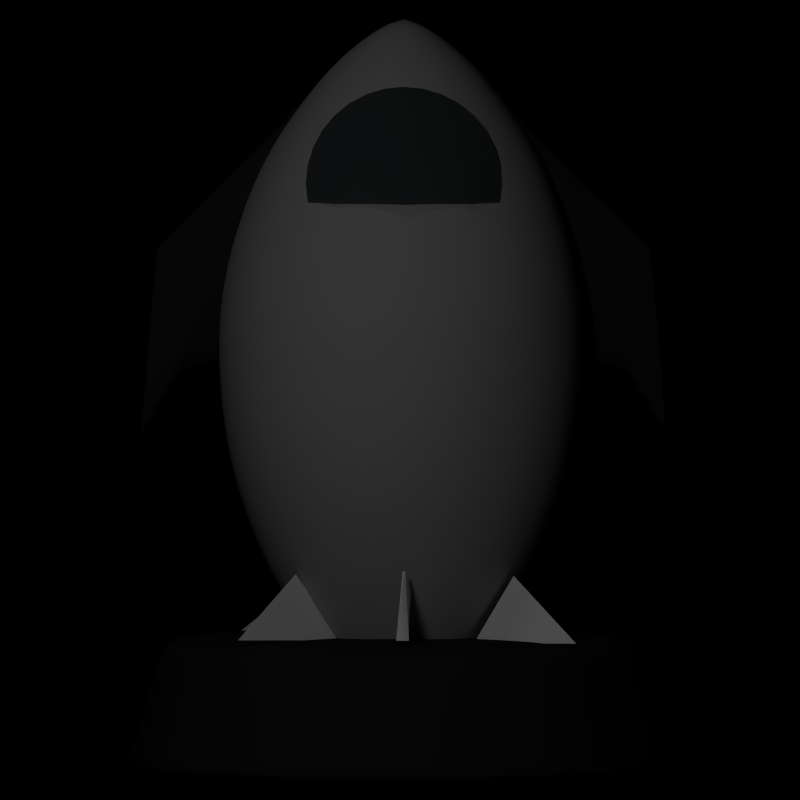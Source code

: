 # Source: ship_compass.blend  (saved by Blender 2.59.0; exported with 4.5.12 LTS)
import bpy
from mathutils import Matrix  # noqa: F401  (used for matrix-valued properties, if any)

bpy.ops.wm.read_factory_settings(use_empty=True)
scene = bpy.context.scene
scene.name = 'Scene'

# ---- collections
col_collection_1 = bpy.data.collections.new('Collection 1'); scene.collection.children.link(col_collection_1)
col_collection_2 = bpy.data.collections.new('Collection 2'); scene.collection.children.link(col_collection_2)

# ---- materials (node trees are filled in below, after node groups)
mat_material = bpy.data.materials.new('Material')
mat_material.alpha_threshold = 0.0
mat_material.use_transparent_shadow = False
mat_material.diffuse_color = (0.402, 0.402, 0.402, 1.0)
mat_material.specular_color = (0.4187, 0.4827, 1.0)
mat_material.roughness = 0.5
mat_material.specular_intensity = 0.2174
mat_material.line_color = (0.0, 0.0, 0.0, 1.0)
mat_material_009 = bpy.data.materials.new('Material.009')
mat_material_009.alpha_threshold = 0.0
mat_material_009.use_transparent_shadow = False
mat_material_009.diffuse_color = (0.6664, 0.9873, 1.0, 1.0)
mat_material_009.roughness = 0.5
mat_material_009.specular_intensity = 0.5672
mat_material_009.line_color = (0.0, 0.0, 0.0, 1.0)
mat_material_010 = bpy.data.materials.new('Material.010')
mat_material_010.alpha_threshold = 0.0
mat_material_010.use_transparent_shadow = False
mat_material_010.diffuse_color = (0.05086, 0.06209, 0.06372, 1.0)
mat_material_010.roughness = 0.5
mat_material_010.specular_intensity = 1.0
mat_material_010.line_color = (0.0, 0.0, 0.0, 1.0)
mat_material_007 = bpy.data.materials.new('Material.007')
mat_material_007.alpha_threshold = 0.0
mat_material_007.use_transparent_shadow = False
mat_material_007.diffuse_color = (1.0, 0.0, 0.0, 1.0)
mat_material_007.roughness = 0.5
mat_material_007.line_color = (0.0, 0.0, 0.0, 1.0)
mat_material_005 = bpy.data.materials.new('Material.005')
mat_material_005.alpha_threshold = 0.0
mat_material_005.use_transparent_shadow = False
mat_material_005.diffuse_color = (1.0, 1.0, 1.0, 1.0)
mat_material_005.roughness = 0.5
mat_material_005.line_color = (0.0, 0.0, 0.0, 1.0)
mat_material_003 = bpy.data.materials.new('Material.003')
mat_material_003.alpha_threshold = 0.0
mat_material_003.use_transparent_shadow = False
mat_material_003.diffuse_color = (0.02539, 0.02539, 0.02539, 1.0)
mat_material_003.roughness = 0.5
mat_material_003.specular_intensity = 0.0
mat_material_003.line_color = (0.0, 0.0, 0.0, 1.0)
mat_material_001 = bpy.data.materials.new('Material.001')
mat_material_001.alpha_threshold = 0.0
mat_material_001.use_transparent_shadow = False
mat_material_001.roughness = 0.5
mat_material_001.line_color = (0.0, 0.0, 0.0, 1.0)
mat_material_004 = bpy.data.materials.new('Material.004')
mat_material_004.alpha_threshold = 0.0
mat_material_004.use_transparent_shadow = False
mat_material_004.diffuse_color = (1.0, 1.0, 1.0, 1.0)
mat_material_004.roughness = 0.5
mat_material_004.line_color = (0.0, 0.0, 0.0, 1.0)
mat_material_006 = bpy.data.materials.new('Material.006')
mat_material_006.alpha_threshold = 0.0
mat_material_006.use_transparent_shadow = False
mat_material_006.diffuse_color = (1.0, 1.0, 1.0, 1.0)
mat_material_006.roughness = 0.5
mat_material_006.line_color = (0.0, 0.0, 0.0, 1.0)

# ---- material node trees

# ---- world
world_world = bpy.data.worlds.new('World'); scene.world = world_world
world_world.color = (0.0, 0.0, 0.0)
world_world.use_sun_shadow = False
world_world.sun_shadow_jitter_overblur = 0.0
world_world.cycles.sampling_method = 'MANUAL'
world_world.cycles.sample_map_resolution = 256

# ---- cameras
cam_camera = bpy.data.cameras.new('Camera')
cam_camera.type = 'ORTHO'
cam_camera.clip_end = 100.0
cam_camera.lens = 35.0
cam_camera.ortho_scale = 7.314
cam_camera.dof.focus_distance = 0.0
cam_camera.dof.aperture_fstop = 128.0

# ---- lights
light_point = bpy.data.lights.new('Point', 'POINT')
light_point.transmission_factor = 0.0
light_point.energy = 100.0
light_point.shadow_buffer_clip_start = 0.5
light_point.shadow_soft_size = 1.0
light_point.shadow_maximum_resolution = 0.006
light_point.use_absolute_resolution = True
light_point.cycles.use_multiple_importance_sampling = False
light_lamp = bpy.data.lights.new('Lamp', 'SPOT')
light_lamp.transmission_factor = 0.0
light_lamp.cutoff_distance = 30.0
light_lamp.energy = 584.0
light_lamp.shadow_buffer_clip_start = 1.001
light_lamp.shadow_soft_size = 1.0
light_lamp.shadow_maximum_resolution = 0.006
light_lamp.use_absolute_resolution = True
light_lamp.spot_size = 1.309
light_lamp.cycles.use_multiple_importance_sampling = False

# ---- meshes
me_sphere = bpy.data.meshes.new('Sphere')
me_sphere.from_pydata([(0.1951, 1.062e-09, 1.053), (0.3827, 1.67e-09, 0.9607), (0.6061, 0.251, -0.6793), (0.7126, 0.2952, -0.5387), (0.8063, 0.334, -0.3827), (0.8755, 0.3626, -0.1951), (0.9045, 0.3747, 5.96e-08), (0.9061, 0.3753, 0.1951), (0.8536, 0.3536, 0.3827), (0.7682, 0.3182, 0.5556), (0.6533, 0.2706, 0.7071), (0.5133, 0.2126, 0.8315), (0.3536, 0.1464, 0.9607), (0.1802, 0.07466, 1.053), (0.1379, 0.1379, 1.053), (0.2706, 0.2706, 0.9607), (0.3928, 0.3928, 0.8315), (0.5, 0.5, 0.7071), (0.5879, 0.5879, 0.5556), (0.6533, 0.6533, 0.3827), (0.6935, 0.6935, 0.1951), (0.6923, 0.6923, 5.96e-08), (0.67, 0.67, -0.1951), (0.6171, 0.6171, -0.3827), (0.5454, 0.5454, -0.5387), (0.4639, 0.4639, -0.6793), (0.251, 0.6061, -0.6793), (0.2952, 0.7126, -0.5387), (0.334, 0.8063, -0.3827), (0.3626, 0.8755, -0.1951), (0.3747, 0.9045, 5.96e-08), (0.3753, 0.9061, 0.1951), (0.3536, 0.8536, 0.3827), (0.3182, 0.7682, 0.5556), (0.2706, 0.6533, 0.7071), (0.2126, 0.5133, 0.8315), (0.1464, 0.3536, 0.9607), (0.07466, 0.1802, 1.053), (1.281e-09, 0.1951, 1.053), (-4.124e-09, 0.3827, 0.9607), (-1.103e-08, 0.5556, 0.8315), (-1.998e-08, 0.7071, 0.7071), (-3.1e-10, 0.8315, 0.5556), (-2.41e-08, 0.9239, 0.3827), (-5.201e-08, 0.9808, 0.1951), (-3.221e-08, 0.9791, 5.96e-08), (-1.972e-08, 0.9476, -0.1951), (2.884e-08, 0.8727, -0.3827), (-1.827e-11, 0.7714, -0.5387), (-1.826e-08, 0.656, -0.6793), (-0.251, 0.6061, -0.6793), (-0.2952, 0.7126, -0.5387), (-0.334, 0.8063, -0.3827), (-0.3626, 0.8755, -0.1951), (-0.3747, 0.9045, 5.96e-08), (-0.3753, 0.9061, 0.1951), (-0.3536, 0.8536, 0.3827), (-0.3182, 0.7682, 0.5556), (-0.2706, 0.6533, 0.7071), (-0.2126, 0.5133, 0.8315), (-0.1464, 0.3536, 0.9607), (-0.07466, 0.1802, 1.053), (-0.1379, 0.1379, 1.053), (-0.2706, 0.2706, 0.9607), (-0.3928, 0.3928, 0.8315), (-0.5, 0.5, 0.7071), (-0.5879, 0.5879, 0.5556), (-0.6533, 0.6533, 0.3827), (-0.6935, 0.6935, 0.1951), (-0.6923, 0.6923, 5.96e-08), (-0.67, 0.67, -0.1951), (-0.6171, 0.6171, -0.3827), (-0.5454, 0.5454, -0.5387), (-0.4639, 0.4639, -0.6793), (-0.6061, 0.251, -0.6793), (-0.7126, 0.2952, -0.5387), (-0.8063, 0.334, -0.3827), (-0.8755, 0.3626, -0.1951), (-0.9045, 0.3747, 5.96e-08), (-0.9061, 0.3753, 0.1951), (-0.8536, 0.3536, 0.3827), (-0.7682, 0.3182, 0.5556), (-0.6533, 0.2706, 0.7071), (-0.5133, 0.2126, 0.8315), (-0.3536, 0.1464, 0.9607), (-0.1802, 0.07466, 1.053), (-0.1951, -1.017e-08, 1.053), (-0.3827, -3.367e-08, 0.9607), (-0.5556, -1.103e-08, 0.8315), (-0.7071, -5.223e-08, 0.7071), (-0.8315, -5.034e-09, 0.5556), (-0.9239, -5.636e-08, 0.3827), (-0.9808, -5.674e-08, 0.1951), (-0.9791, -1.157e-08, 5.96e-08), (-0.9476, -5.398e-08, -0.1951), (-0.8727, 2.708e-08, -0.3827), (-0.7714, -1.838e-08, -0.5387), (-0.656, -6.217e-08, -0.6793), (-0.6061, -0.251, -0.6793), (-0.7126, -0.2952, -0.5387), (-0.8063, -0.334, -0.3827), (-0.8755, -0.3626, -0.1951), (-0.9045, -0.3747, 5.96e-08), (-0.9061, -0.3753, 0.1951), (-0.8536, -0.3536, 0.3827), (-0.7682, -0.3182, 0.5556), (-0.6533, -0.2706, 0.7071), (-0.5133, -0.2126, 0.8315), (-0.3536, -0.1464, 0.9607), (-0.1802, -0.07466, 1.053), (2.776e-08, 2.215e-08, 1.12), (-0.1379, -0.1379, 1.053), (-0.2706, -0.2706, 0.9607), (-0.3928, -0.3928, 0.8315), (-0.5, -0.5, 0.7071), (-0.5879, -0.5879, 0.5556), (-0.6533, -0.6533, 0.3827), (-0.6935, -0.6935, 0.1951), (-0.6923, -0.6923, 5.96e-08), (-0.67, -0.67, -0.1951), (-0.6171, -0.6171, -0.3827), (-0.5454, -0.5454, -0.5387), (-0.4639, -0.4639, -0.6793), (-0.251, -0.6061, -0.6793), (-0.2952, -0.7126, -0.5387), (-0.334, -0.8063, -0.3827), (-0.3626, -0.8755, -0.1951), (-0.3747, -0.9045, 5.96e-08), (-0.3753, -0.9061, 0.1951), (-0.3536, -0.8536, 0.3827), (-0.3182, -0.7682, 0.5556), (-0.2706, -0.6533, 0.7071), (-0.2126, -0.5133, 0.8315), (-0.1464, -0.3536, 0.9607), (-0.07466, -0.1802, 1.053), (3.181e-08, -0.1951, 1.053), (4.375e-08, -0.3827, 0.9607), (1.103e-08, -0.5556, 0.8315), (5.696e-08, -0.7071, 0.7071), (5.034e-09, -0.8315, 0.5556), (6.108e-08, -0.9239, 0.3827), (6.146e-08, -0.9808, 0.1951), (4.946e-08, -0.9791, 5.96e-08), (5.875e-08, -0.9476, -0.1951), (5.269e-09, -0.8727, -0.3827), (4.939e-09, -0.7714, -0.5387), (5.311e-08, -0.656, -0.6793), (0.251, -0.6061, -0.6793), (0.2952, -0.7126, -0.5387), (0.334, -0.8063, -0.3827), (0.3626, -0.8755, -0.1951), (0.3747, -0.9045, 5.96e-08), (0.3753, -0.9061, 0.1951), (0.3536, -0.8536, 0.3827), (0.3182, -0.7682, 0.5556), (0.2706, -0.6533, 0.7071), (0.2126, -0.5133, 0.8315), (0.1464, -0.3536, 0.9607), (0.07466, -0.1802, 1.053), (0.1379, -0.1379, 1.053), (0.2706, -0.2706, 0.9607), (0.3928, -0.3928, 0.8315), (0.5, -0.5, 0.7071), (0.5879, -0.5879, 0.5556), (0.6533, -0.6533, 0.3827), (0.6935, -0.6935, 0.1951), (0.6923, -0.6923, 5.96e-08), (0.67, -0.67, -0.1951), (0.6171, -0.6171, -0.3827), (0.5454, -0.5454, -0.5387), (0.4639, -0.4639, -0.6793), (0.6061, -0.251, -0.6793), (0.7126, -0.2952, -0.5387), (0.8063, -0.334, -0.3827), (0.8755, -0.3626, -0.1951), (0.9045, -0.3747, 5.96e-08), (0.9061, -0.3753, 0.1951), (0.8536, -0.3536, 0.3827), (0.7682, -0.3182, 0.5556), (0.6533, -0.2706, 0.7071), (0.5133, -0.2126, 0.8315), (0.3536, -0.1464, 0.9607), (0.1802, -0.07466, 1.053), (0.5556, 1.103e-08, 0.8315), (0.7071, 6.168e-08, 0.7071), (0.8315, 5.034e-09, 0.5556), (0.9239, 6.581e-08, 0.3827), (0.9808, 9.844e-08, 0.1951), (0.9791, 6.164e-08, 5.96e-08), (0.9476, 9.595e-08, -0.1951), (0.8727, 6.445e-08, -0.3827), (0.7714, -9.039e-09, -0.5387), (0.656, 4.351e-08, -0.6793), (0.4739, 2.005e-08, -0.8307), (0.4378, -0.1813, -0.8307), (0.3351, -0.3351, -0.8307), (0.1813, -0.4378, -0.8307), (3.748e-08, -0.4739, -0.8307), (-0.1813, -0.4378, -0.8307), (-0.3351, -0.3351, -0.8307), (-0.4378, -0.1813, -0.8307), (-0.4739, -5.629e-08, -0.8307), (-0.4378, 0.1813, -0.8307), (-0.3351, 0.3351, -0.8307), (-0.1813, 0.4378, -0.8307), (-1.408e-08, 0.4739, -0.8307), (0.1813, 0.4378, -0.8307), (0.3351, 0.3351, -0.8307), (0.4378, 0.1813, -0.8307)], [], [(191, 192, 2, 3), (190, 191, 3, 4), (189, 190, 4, 5), (188, 189, 5, 6), (187, 188, 6, 7), (186, 187, 7, 8), (185, 186, 8, 9), (184, 185, 9, 10), (183, 184, 10, 11), (1, 183, 11, 12), (0, 1, 12, 13), (110, 0, 13), (110, 13, 14), (13, 12, 15, 14), (12, 11, 16, 15), (11, 10, 17, 16), (10, 9, 18, 17), (9, 8, 19, 18), (8, 7, 20, 19), (7, 6, 21, 20), (6, 5, 22, 21), (5, 4, 23, 22), (4, 3, 24, 23), (3, 2, 25, 24), (24, 25, 26, 27), (23, 24, 27, 28), (22, 23, 28, 29), (21, 22, 29, 30), (20, 21, 30, 31), (19, 20, 31, 32), (18, 19, 32, 33), (17, 18, 33, 34), (16, 17, 34, 35), (15, 16, 35, 36), (14, 15, 36, 37), (110, 14, 37), (110, 37, 38), (37, 36, 39, 38), (36, 35, 40, 39), (35, 34, 41, 40), (34, 33, 42, 41), (33, 32, 43, 42), (32, 31, 44, 43), (31, 30, 45, 44), (30, 29, 46, 45), (29, 28, 47, 46), (28, 27, 48, 47), (27, 26, 49, 48), (48, 49, 50, 51), (47, 48, 51, 52), (46, 47, 52, 53), (45, 46, 53, 54), (44, 45, 54, 55), (43, 44, 55, 56), (42, 43, 56, 57), (41, 42, 57, 58), (40, 41, 58, 59), (39, 40, 59, 60), (38, 39, 60, 61), (110, 38, 61), (110, 61, 62), (61, 60, 63, 62), (60, 59, 64, 63), (57, 56, 67, 66), (56, 55, 68, 67), (55, 54, 69, 68), (54, 53, 70, 69), (53, 52, 71, 70), (52, 51, 72, 71), (51, 50, 73, 72), (72, 73, 74, 75), (71, 72, 75, 76), (70, 71, 76, 77), (69, 70, 77, 78), (68, 69, 78, 79), (67, 68, 79, 80), (62, 63, 84, 85), (110, 62, 85), (110, 85, 86), (85, 84, 87, 86), (80, 79, 92, 91), (79, 78, 93, 92), (78, 77, 94, 93), (77, 76, 95, 94), (76, 75, 96, 95), (75, 74, 97, 96), (96, 97, 98, 99), (95, 96, 99, 100), (94, 95, 100, 101), (93, 94, 101, 102), (92, 93, 102, 103), (91, 92, 103, 104), (86, 87, 108, 109), (110, 86, 109), (110, 109, 111), (109, 108, 112, 111), (104, 103, 117, 116), (103, 102, 118, 117), (102, 101, 119, 118), (101, 100, 120, 119), (100, 99, 121, 120), (99, 98, 122, 121), (121, 122, 123, 124), (120, 121, 124, 125), (119, 120, 125, 126), (118, 119, 126, 127), (117, 118, 127, 128), (116, 117, 128, 129), (115, 116, 129, 130), (112, 113, 132, 133), (111, 112, 133, 134), (110, 111, 134), (110, 134, 135), (134, 133, 136, 135), (133, 132, 137, 136), (132, 131, 138, 137), (131, 130, 139, 138), (130, 129, 140, 139), (129, 128, 141, 140), (128, 127, 142, 141), (127, 126, 143, 142), (126, 125, 144, 143), (125, 124, 145, 144), (124, 123, 146, 145), (145, 146, 147, 148), (144, 145, 148, 149), (143, 144, 149, 150), (142, 143, 150, 151), (141, 142, 151, 152), (140, 141, 152, 153), (139, 140, 153, 154), (138, 139, 154, 155), (137, 138, 155, 156), (136, 137, 156, 157), (135, 136, 157, 158), (110, 135, 158), (110, 158, 159), (158, 157, 160, 159), (157, 156, 161, 160), (156, 155, 162, 161), (155, 154, 163, 162), (154, 153, 164, 163), (153, 152, 165, 164), (152, 151, 166, 165), (151, 150, 167, 166), (150, 149, 168, 167), (149, 148, 169, 168), (148, 147, 170, 169), (169, 170, 171, 172), (168, 169, 172, 173), (167, 168, 173, 174), (166, 167, 174, 175), (165, 166, 175, 176), (164, 165, 176, 177), (163, 164, 177, 178), (162, 163, 178, 179), (161, 162, 179, 180), (160, 161, 180, 181), (159, 160, 181, 182), (110, 159, 182), (182, 0, 110), (1, 0, 182, 181), (181, 180, 183, 1), (180, 179, 184, 183), (179, 178, 185, 184), (178, 177, 186, 185), (177, 176, 187, 186), (176, 175, 188, 187), (175, 174, 189, 188), (174, 173, 190, 189), (173, 172, 191, 190), (172, 171, 192, 191), (2, 192, 193, 208), (192, 171, 194, 193), (171, 170, 195, 194), (170, 147, 196, 195), (147, 146, 197, 196), (146, 123, 198, 197), (123, 122, 199, 198), (122, 98, 200, 199), (98, 97, 201, 200), (97, 74, 202, 201), (74, 73, 203, 202), (73, 50, 204, 203), (50, 49, 205, 204), (49, 26, 206, 205), (26, 25, 207, 206), (25, 2, 208, 207), (64, 65, 82, 83), (82, 89, 88, 83), (88, 89, 106, 107), (106, 114, 113, 107), (114, 131, 132, 113), (107, 113, 112, 108), (87, 88, 107, 108), (83, 88, 87, 84), (63, 64, 83, 84), (58, 65, 64, 59), (57, 66, 65, 58), (65, 66, 81, 82), (81, 90, 89, 82), (89, 90, 105, 106), (105, 115, 114, 106), (115, 130, 131, 114), (104, 116, 115, 105), (90, 91, 104, 105), (80, 91, 90, 81), (66, 67, 80, 81)])
me_sphere.polygons.foreach_set('use_smooth', [True] * 208)
me_sphere.materials.append(mat_material)
me_sphere.materials.append(mat_material_009)
me_sphere.use_remesh_preserve_volume = False
me_sphere.use_remesh_preserve_attributes = False
me_sphere.use_mirror_vertex_groups = False
me_sphere.update()
me_circle = bpy.data.meshes.new('Circle')
me_circle.from_pydata([(2.353e-19, 0.3978, -0.3346), (0.08327, 0.3899, -0.3326), (0.1633, 0.3652, -0.3369), (0.2371, 0.3263, -0.3303), (0.3018, 0.2744, -0.318), (0.3549, 0.2121, -0.2918), (0.3943, 0.1412, -0.2651), (0.4186, 0.06475, -0.2316), (0.4268, -0.01367, -0.1878), (0.4186, -0.09054, -0.1344), (0.0, -0.07964, 0.05822), (0.0, 0.2097, -0.1532), (0.04163, 0.3941, -0.3322), (0.04038, 0.2072, -0.1534), (0.1233, 0.3777, -0.3333), (0.08167, 0.2013, -0.1589), (0.2002, 0.346, -0.331), (0.1186, 0.1876, -0.1557), (0.2695, 0.3005, -0.3225), (0.1734, 0.1561, -0.1494), (0.2175, 0.1088, -0.1327), (0.3746, 0.1766, -0.2787), (0.2522, 0.06578, -0.1203), (0.4065, 0.1033, -0.2446), (0.2743, 0.01866, -0.08967), (0.4227, 0.02545, -0.2107), (0.2834, -0.02779, -0.06419), (0.4227, -0.05189, -0.1585), (0.2943, -0.08766, -0.0388)], [], [(13, 10, 11), (11, 12, 13), (1, 13, 12), (11, 0, 12), (15, 10, 13), (13, 14, 15), (2, 15, 14), (14, 13, 1), (17, 10, 15), (15, 16, 17), (3, 17, 16), (16, 15, 2), (19, 10, 17), (17, 18, 19), (4, 19, 18), (18, 17, 3), (19, 4, 5), (22, 10, 20), (20, 21, 22), (6, 22, 21), (21, 20, 5), (24, 10, 22), (22, 23, 24), (7, 24, 23), (23, 22, 6), (26, 10, 24), (24, 25, 26), (8, 26, 25), (25, 24, 7), (28, 10, 26), (26, 27, 28), (9, 28, 27), (27, 26, 8), (5, 20, 19), (20, 10, 19)])
me_circle.polygons.foreach_set('use_smooth', [True] * 35)
me_circle.materials.append(mat_material_010)
me_circle.use_remesh_preserve_volume = False
me_circle.use_remesh_preserve_attributes = False
me_circle.use_mirror_vertex_groups = False
me_circle.update()
me_cube = bpy.data.meshes.new('Cube')
me_cube.from_pydata([(-5.182e-14, 2.334, -1.181e-19), (1.65, 1.65, -7.14e-19), (2.334, -1.771e-06, -8.917e-19), (1.65, -1.65, -5.47e-19), (-2.04e-07, -2.334, 1.181e-19), (-1.65, -1.65, 7.14e-19), (-2.334, -1.641e-06, 8.917e-19), (-1.65, 1.65, 5.47e-19), (2.13e-15, -1.669e-06, 8.447e-26)], [], [(1, 0, 8), (8, 2, 1), (8, 3, 2), (8, 4, 3), (8, 5, 4), (8, 6, 5), (8, 7, 6), (8, 0, 7)])
me_cube.use_remesh_preserve_volume = False
me_cube.use_remesh_preserve_attributes = False
me_cube.use_mirror_vertex_groups = False
me_cube.update()
me_sphere_001 = bpy.data.meshes.new('Sphere.001')
me_sphere_001.from_pydata([(0.03478, 0.9741, -0.03764), (0.04544, 0.9742, -0.02037), (0.04918, 0.9743, -2.794e-09), (0.04544, 0.9742, 0.02037), (0.03478, 0.9741, 0.03764), (0.01882, 0.9739, 0.04918), (0.0, 0.0, 0.1672), (-0.03478, 0.9741, -0.03764), (-0.04544, 0.9742, -0.02037), (-0.04918, 0.9743, -2.794e-09), (-0.04544, 0.9742, 0.02037), (-0.03478, 0.9741, 0.03764), (-0.01882, 0.9739, 0.04918), (-0.06399, 5.133e-10, 0.1545), (-0.1182, -2.463e-09, 0.1182), (-0.1545, -9.197e-09, 0.06399), (-0.1672, -1.483e-08, 0.0), (-0.1545, -9.197e-09, -0.06399), (-0.1182, -2.463e-09, -0.1182), (-0.06399, 5.133e-10, -0.1545), (-0.05912, -0.02449, -0.1545), (-0.1092, -0.04525, -0.1182), (-0.1427, -0.05912, -0.06399), (-0.1545, -0.06399, 0.0), (-0.1427, -0.05912, 0.06399), (-0.1092, -0.04525, 0.1182), (-0.05912, -0.02449, 0.1545), (-0.04525, -0.04525, 0.1545), (-0.0836, -0.0836, 0.1182), (-0.1092, -0.1092, 0.06399), (-0.1182, -0.1182, 0.0), (-0.1092, -0.1092, -0.06399), (-0.0836, -0.0836, -0.1182), (-0.04525, -0.04525, -0.1545), (-1.785e-08, -1.785e-08, -0.1672), (-0.02449, -0.05912, -0.1545), (-0.04525, -0.1092, -0.1182), (-0.05912, -0.1427, -0.06399), (-0.06399, -0.1545, 0.0), (-0.05912, -0.1427, 0.06399), (-0.04525, -0.1092, 0.1182), (-0.02449, -0.05912, 0.1545), (1.798e-09, -0.06399, 0.1545), (2.022e-10, -0.1182, 0.1182), (1.382e-08, -0.1545, 0.06399), (9.132e-09, -0.1672, 0.0), (1.382e-08, -0.1545, -0.06399), (2.022e-10, -0.1182, -0.1182), (1.798e-09, -0.06399, -0.1545), (0.02449, -0.05912, -0.1545), (0.04525, -0.1092, -0.1182), (0.05912, -0.1427, -0.06399), (0.06399, -0.1545, 0.0), (0.05912, -0.1427, 0.06399), (0.04525, -0.1092, 0.1182), (0.02449, -0.05912, 0.1545), (0.04525, -0.04525, 0.1545), (0.0836, -0.0836, 0.1182), (0.1092, -0.1092, 0.06399), (0.1182, -0.1182, 0.0), (0.1092, -0.1092, -0.06399), (0.0836, -0.0836, -0.1182), (0.04525, -0.04525, -0.1545), (0.05912, -0.02449, -0.1545), (0.1092, -0.04525, -0.1182), (0.1427, -0.05912, -0.06399), (0.1545, -0.06399, 0.0), (0.1427, -0.05912, 0.06399), (0.1092, -0.04525, 0.1182), (0.05912, -0.02449, 0.1545), (0.06399, 6.677e-10, 0.1545), (0.1182, 1.383e-09, 0.1182), (0.1545, 1.844e-08, 0.06399), (0.1672, 1.031e-08, 0.0), (0.1545, 1.844e-08, -0.06399), (0.1182, 1.383e-09, -0.1182), (0.06399, 6.677e-10, -0.1545), (1.863e-09, 0.9739, 0.05315), (0.0, 0.9741, -0.04485)], [(0, 78), (7, 78)], [(0, 1, 74, 75), (73, 74, 1, 2), (72, 73, 2, 3), (71, 72, 3, 4), (70, 71, 4, 5), (12, 11, 14, 13), (11, 10, 15, 14), (10, 9, 16, 15), (9, 8, 17, 16), (8, 7, 18, 17), (19, 34, 20), (18, 19, 20, 21), (17, 18, 21, 22), (16, 17, 22, 23), (15, 16, 23, 24), (14, 15, 24, 25), (13, 14, 25, 26), (6, 13, 26), (6, 26, 27), (26, 25, 28, 27), (25, 24, 29, 28), (24, 23, 30, 29), (23, 22, 31, 30), (22, 21, 32, 31), (21, 20, 33, 32), (20, 34, 33), (33, 34, 35), (32, 33, 35, 36), (31, 32, 36, 37), (30, 31, 37, 38), (29, 30, 38, 39), (28, 29, 39, 40), (27, 28, 40, 41), (6, 27, 41), (6, 41, 42), (41, 40, 43, 42), (40, 39, 44, 43), (39, 38, 45, 44), (38, 37, 46, 45), (37, 36, 47, 46), (36, 35, 48, 47), (35, 34, 48), (48, 34, 49), (47, 48, 49, 50), (46, 47, 50, 51), (45, 46, 51, 52), (44, 45, 52, 53), (43, 44, 53, 54), (42, 43, 54, 55), (6, 42, 55), (6, 55, 56), (55, 54, 57, 56), (54, 53, 58, 57), (53, 52, 59, 58), (52, 51, 60, 59), (51, 50, 61, 60), (50, 49, 62, 61), (49, 34, 62), (62, 34, 63), (61, 62, 63, 64), (60, 61, 64, 65), (59, 60, 65, 66), (58, 59, 66, 67), (57, 58, 67, 68), (56, 57, 68, 69), (6, 56, 69), (6, 69, 70), (69, 68, 71, 70), (68, 67, 72, 71), (67, 66, 73, 72), (66, 65, 74, 73), (65, 64, 75, 74), (64, 63, 76, 75), (63, 34, 76), (6, 77, 12, 13), (6, 70, 5, 77)])
me_sphere_001.polygons.foreach_set('use_smooth', [True] * 76)
me_sphere_001.materials.append(mat_material_007)
me_sphere_001.use_remesh_preserve_volume = False
me_sphere_001.use_remesh_preserve_attributes = False
me_sphere_001.use_mirror_vertex_groups = False
me_sphere_001.update()
me_cube_001 = bpy.data.meshes.new('Cube.001')
me_cube_001.from_pydata([(0.0, -1.976, 2.438e-05), (0.9147, 1.012, 2.438e-05), (0.0, 1.655, 2.438e-05), (0.0, -1.653, 1.898e-05), (0.0, -0.7508, 1.898e-05), (0.0, -0.6693, 0.2179), (0.0, 0.02176, 1.103)], [], [(3, 0, 6), (1, 2, 6), (3, 6, 4), (6, 3, 5), (0, 1, 6)])
me_cube_001.materials.append(mat_material_007)
me_cube_001.use_remesh_preserve_volume = False
me_cube_001.use_remesh_preserve_attributes = False
me_cube_001.use_mirror_vertex_groups = False
me_cube_001.update()
me_plane_003 = bpy.data.meshes.new('Plane.003')
me_plane_003.from_pydata([(-0.7558, 0.7131, 0.007173), (-1.0, 1.0, 0.04086), (-1.0, 1.0, -0.02497), (-0.7558, 0.7131, -0.008129), (-0.407, 1.0, -0.02498)], [], [(1, 0, 3, 2), (2, 3, 4)])
me_plane_003.polygons.foreach_set('use_smooth', [True] * 2)
me_plane_003.materials.append(mat_material_005)
me_plane_003.use_remesh_preserve_volume = False
me_plane_003.use_remesh_preserve_attributes = False
me_plane_003.use_mirror_vertex_groups = False
me_plane_003.update()
me_cylinder = bpy.data.meshes.new('Cylinder')
me_cylinder.from_pydata([(1.732e-08, 0.8496, 0.008384), (0.1657, 0.8333, 0.008384), (0.3251, 0.7849, 0.008384), (0.472, 0.7064, 0.008384), (0.6007, 0.6007, 0.008384), (0.7064, 0.472, 0.008384), (0.7849, 0.3251, 0.008384), (0.8333, 0.1657, 0.008384), (0.8496, 3.742e-08, 0.008384), (0.8333, -0.1657, 0.008384), (0.7849, -0.3251, 0.008384), (0.7064, -0.472, 0.008384), (0.6007, -0.6007, 0.008384), (0.472, -0.7064, 0.008384), (0.3251, -0.7849, 0.008384), (0.1657, -0.8333, 0.008384), (-2.595e-07, -0.8496, 0.008384), (-0.1657, -0.8333, 0.008384), (-0.3251, -0.7849, 0.008384), (-0.472, -0.7064, 0.008384), (-0.6007, -0.6007, 0.008384), (-0.7064, -0.472, 0.008384), (-0.7849, -0.3251, 0.008384), (-0.8333, -0.1657, 0.008384), (-0.8496, 7.936e-07, 0.008384), (-0.8333, 0.1657, 0.008384), (-0.7849, 0.3251, 0.008384), (-0.7064, 0.472, 0.008384), (-0.6007, 0.6007, 0.008384), (-0.472, 0.7064, 0.008384), (-0.3251, 0.7849, 0.008384), (-0.1657, 0.8333, 0.008384), (1.605e-06, 1.0, 2.008), (0.1951, 0.9808, 2.008), (0.3827, 0.9239, 2.008), (0.5556, 0.8315, 2.008), (0.7071, 0.7071, 2.008), (0.8315, 0.5556, 2.008), (0.9239, 0.3827, 2.008), (0.9808, 0.1951, 2.008), (1.0, -2.321e-06, 2.008), (0.9808, -0.1951, 2.008), (0.9239, -0.3827, 2.008), (0.8315, -0.5556, 2.008), (0.7071, -0.7071, 2.008), (0.5556, -0.8315, 2.008), (0.3827, -0.9239, 2.008), (0.1951, -0.9808, 2.008), (9.298e-07, -1.0, 2.008), (-0.1951, -0.9808, 2.008), (-0.3827, -0.9239, 2.008), (-0.5556, -0.8315, 2.008), (-0.7071, -0.7071, 2.008), (-0.8315, -0.5556, 2.008), (-0.9239, -0.3827, 2.008), (-0.9808, -0.1951, 2.008), (-1.0, -4.181e-06, 2.008), (-0.9808, 0.1951, 2.008), (-0.9239, 0.3827, 2.008), (-0.8315, 0.5556, 2.008), (-0.7071, 0.7071, 2.008), (-0.5556, 0.8315, 2.008), (-0.3827, 0.9239, 2.008), (-0.1951, 0.9808, 2.008), (1.732e-08, -2.672e-08, 0.008384), (0.0, -7.613e-08, 2.008), (0.1688, 0.8484, 0.2135), (1.802e-07, 0.865, 0.2135), (0.331, 0.7992, 0.2135), (0.4806, 0.7192, 0.2135), (0.6117, 0.6117, 0.2135), (0.7192, 0.4806, 0.2135), (0.7992, 0.331, 0.2135), (0.8484, 0.1688, 0.2135), (0.865, -2.045e-07, 0.2135), (0.8484, -0.1688, 0.2135), (0.7992, -0.331, 0.2135), (0.7192, -0.4806, 0.2135), (0.6117, -0.6117, 0.2135), (0.4806, -0.7192, 0.2135), (0.331, -0.7992, 0.2135), (0.1688, -0.8484, 0.2135), (-1.375e-07, -0.865, 0.2135), (-0.1688, -0.8484, 0.2135), (-0.331, -0.7992, 0.2135), (-0.4806, -0.7192, 0.2135), (-0.6117, -0.6117, 0.2135), (-0.7192, -0.4806, 0.2135), (-0.7992, -0.331, 0.2135), (-0.8484, -0.1688, 0.2135), (-0.865, 2.834e-07, 0.2135), (-0.8484, 0.1688, 0.2135), (-0.7992, 0.331, 0.2135), (-0.7192, 0.4806, 0.2135), (-0.6117, 0.6117, 0.2135), (-0.4806, 0.7192, 0.2135), (-0.331, 0.7992, 0.2135), (-0.1688, 0.8484, 0.2135), (0.1951, 0.9808, 2.008), (1.605e-06, 1.0, 2.008), (0.3827, 0.9239, 2.008), (0.5556, 0.8315, 2.008), (0.7071, 0.7071, 2.008), (0.8315, 0.5556, 2.008), (0.9239, 0.3827, 2.008), (0.9808, 0.1951, 2.008), (1.0, -2.321e-06, 2.008), (0.9808, -0.1951, 2.008), (0.9239, -0.3827, 2.008), (0.8315, -0.5556, 2.008), (0.7071, -0.7071, 2.008), (0.5556, -0.8315, 2.008), (0.3827, -0.9239, 2.008), (0.1951, -0.9808, 2.008), (9.298e-07, -1.0, 2.008), (-0.1951, -0.9808, 2.008), (-0.3827, -0.9239, 2.008), (-0.5556, -0.8315, 2.008), (-0.7071, -0.7071, 2.008), (-0.8315, -0.5556, 2.008), (-0.9239, -0.3827, 2.008), (-0.9808, -0.1951, 2.008), (-1.0, -4.181e-06, 2.008), (-0.9808, 0.1951, 2.008), (-0.9239, 0.3827, 2.008), (-0.8315, 0.5556, 2.008), (-0.7071, 0.7071, 2.008), (-0.5556, 0.8315, 2.008), (-0.3827, 0.9239, 2.008), (-0.1951, 0.9808, 2.008)], [], [(64, 0, 1), (65, 33, 32), (64, 1, 2), (65, 34, 33), (64, 2, 3), (65, 35, 34), (64, 3, 4), (65, 36, 35), (64, 4, 5), (65, 37, 36), (64, 5, 6), (65, 38, 37), (64, 6, 7), (65, 39, 38), (64, 7, 8), (65, 40, 39), (64, 8, 9), (65, 41, 40), (64, 9, 10), (65, 42, 41), (64, 10, 11), (65, 43, 42), (64, 11, 12), (65, 44, 43), (64, 12, 13), (65, 45, 44), (64, 13, 14), (65, 46, 45), (64, 14, 15), (65, 47, 46), (64, 15, 16), (65, 48, 47), (64, 16, 17), (65, 49, 48), (64, 17, 18), (65, 50, 49), (64, 18, 19), (65, 51, 50), (64, 19, 20), (65, 52, 51), (64, 20, 21), (65, 53, 52), (64, 21, 22), (65, 54, 53), (64, 22, 23), (65, 55, 54), (64, 23, 24), (65, 56, 55), (64, 24, 25), (65, 57, 56), (64, 25, 26), (65, 58, 57), (64, 26, 27), (65, 59, 58), (64, 27, 28), (65, 60, 59), (64, 28, 29), (65, 61, 60), (64, 29, 30), (65, 62, 61), (64, 30, 31), (65, 63, 62), (31, 0, 64), (65, 32, 63), (0, 67, 66, 1), (1, 66, 68, 2), (2, 68, 69, 3), (3, 69, 70, 4), (4, 70, 71, 5), (5, 71, 72, 6), (6, 72, 73, 7), (7, 73, 74, 8), (8, 74, 75, 9), (9, 75, 76, 10), (10, 76, 77, 11), (11, 77, 78, 12), (12, 78, 79, 13), (13, 79, 80, 14), (14, 80, 81, 15), (15, 81, 82, 16), (16, 82, 83, 17), (17, 83, 84, 18), (18, 84, 85, 19), (19, 85, 86, 20), (20, 86, 87, 21), (21, 87, 88, 22), (22, 88, 89, 23), (23, 89, 90, 24), (24, 90, 91, 25), (25, 91, 92, 26), (26, 92, 93, 27), (27, 93, 94, 28), (28, 94, 95, 29), (29, 95, 96, 30), (30, 96, 97, 31), (67, 0, 31, 97), (67, 99, 98, 66), (99, 32, 33, 98), (66, 98, 100, 68), (98, 33, 34, 100), (68, 100, 101, 69), (100, 34, 35, 101), (69, 101, 102, 70), (101, 35, 36, 102), (70, 102, 103, 71), (102, 36, 37, 103), (71, 103, 104, 72), (103, 37, 38, 104), (72, 104, 105, 73), (104, 38, 39, 105), (73, 105, 106, 74), (105, 39, 40, 106), (74, 106, 107, 75), (106, 40, 41, 107), (75, 107, 108, 76), (107, 41, 42, 108), (76, 108, 109, 77), (108, 42, 43, 109), (77, 109, 110, 78), (109, 43, 44, 110), (78, 110, 111, 79), (110, 44, 45, 111), (79, 111, 112, 80), (111, 45, 46, 112), (80, 112, 113, 81), (112, 46, 47, 113), (81, 113, 114, 82), (113, 47, 48, 114), (82, 114, 115, 83), (114, 48, 49, 115), (83, 115, 116, 84), (115, 49, 50, 116), (84, 116, 117, 85), (116, 50, 51, 117), (85, 117, 118, 86), (117, 51, 52, 118), (86, 118, 119, 87), (118, 52, 53, 119), (87, 119, 120, 88), (119, 53, 54, 120), (88, 120, 121, 89), (120, 54, 55, 121), (89, 121, 122, 90), (121, 55, 56, 122), (90, 122, 123, 91), (122, 56, 57, 123), (91, 123, 124, 92), (123, 57, 58, 124), (92, 124, 125, 93), (124, 58, 59, 125), (93, 125, 126, 94), (125, 59, 60, 126), (94, 126, 127, 95), (126, 60, 61, 127), (95, 127, 128, 96), (127, 61, 62, 128), (96, 128, 129, 97), (128, 62, 63, 129), (32, 99, 129, 63), (99, 67, 97, 129)])
me_cylinder.polygons.foreach_set('use_smooth', [True] * 160)
me_cylinder.materials.append(mat_material_003)
me_cylinder.use_remesh_preserve_volume = False
me_cylinder.use_remesh_preserve_attributes = False
me_cylinder.use_mirror_vertex_groups = False
me_cylinder.update()
me_plane_007 = bpy.data.meshes.new('Plane.007')
me_plane_007.from_pydata([(-0.9478, 0.06187, -3.255), (-1.35, -0.2375, -3.255), (-0.5134, 1.109, -3.19), (-0.794, 0.7111, -3.093), (-1.233, 0.527, -3.243), (-1.151, 0.01423, -3.255), (-1.151, 0.01423, -3.26), (-1.233, 0.527, -3.271), (-0.794, 0.7111, -3.358), (-0.5134, 1.109, -3.319), (-1.35, -0.2375, -3.26), (-0.9478, 0.06187, -3.26), (-0.873, 0.8179, -3.216), (-1.292, 0.5078, -3.257), (-0.873, 0.8179, -3.295), (-0.4002, 1.234, -3.273), (-0.9046, 0.8232, -3.256)], [], [(1, 4, 3), (0, 5, 3), (5, 1, 3), (1, 5, 6, 10), (5, 0, 11, 6), (0, 3, 8, 11), (8, 7, 10), (8, 6, 11), (8, 10, 6), (4, 12, 3), (12, 2, 3), (12, 4, 13, 16), (2, 12, 16, 15), (16, 13, 7, 14), (15, 16, 14, 9), (13, 1, 10), (7, 13, 10), (13, 4, 1), (15, 8, 3), (2, 15, 3), (15, 9, 8), (9, 14, 8), (14, 7, 8)])
me_plane_007.polygons.foreach_set('use_smooth', [True] * 23)
_k = {(1, 4): 1.0, (0, 5): 1.0, (1, 5): 1.0, (5, 6): 1.0, (6, 10): 1.0, (1, 10): 1.0, (0, 11): 1.0, (6, 11): 1.0, (7, 10): 1.0, (2, 12): 1.0, (4, 12): 1.0, (4, 13): 1.0, (7, 13): 1.0, (7, 14): 1.0, (9, 14): 1.0, (2, 15): 1.0, (9, 15): 1.0}
me_plane_007.attributes.new('crease_edge', 'FLOAT', 'EDGE').data.foreach_set('value', [_k.get((min(e.vertices), max(e.vertices)), 0.0) for e in me_plane_007.edges])
me_plane_007.materials.append(mat_material_003)
me_plane_007.materials.append(mat_material_001)
me_plane_007.use_remesh_preserve_volume = False
me_plane_007.use_remesh_preserve_attributes = False
me_plane_007.use_mirror_vertex_groups = False
me_plane_007.update()
me_plane_006 = bpy.data.meshes.new('Plane.006')
me_plane_006.from_pydata([(1.375, -2.242, 0.8352), (1.375, 1.6, 0.2918), (0.5185, -3.775, 0.6341), (0.5185, 3.132, 0.03386), (0.5185, -1.565, 0.5695), (0.5185, 0.9225, 0.09843)], [], [(0, 2, 4), (5, 3, 1)])
me_plane_006.polygons.foreach_set('use_smooth', [True] * 2)
me_plane_006.materials.append(mat_material_004)
me_plane_006.use_remesh_preserve_volume = False
me_plane_006.use_remesh_preserve_attributes = False
me_plane_006.use_mirror_vertex_groups = False
me_plane_006.update()
me_plane_001 = bpy.data.meshes.new('Plane.001')
me_plane_001.from_pydata([(1.415, -2.592, 0.8954), (1.415, 1.95, 0.2531), (0.4984, -4.017, 0.6497), (0.4984, 3.375, 0.007458), (0.4984, -2.017, 0.6497), (0.4984, 1.375, 0.007458)], [], [(0, 2, 4), (5, 3, 1)])
me_plane_001.polygons.foreach_set('use_smooth', [True] * 2)
me_plane_001.materials.append(mat_material_006)
me_plane_001.use_remesh_preserve_volume = False
me_plane_001.use_remesh_preserve_attributes = False
me_plane_001.use_mirror_vertex_groups = False
me_plane_001.update()

# ---- objects
ob_body = bpy.data.objects.new('body', me_sphere)
ob_circle = bpy.data.objects.new('Circle', me_circle)
ob_disk = bpy.data.objects.new('disk', me_cube)
ob_sphere = bpy.data.objects.new('Sphere', me_sphere_001)
ob_cube_001 = bpy.data.objects.new('Cube.001', me_cube_001)
ob_plane_003 = bpy.data.objects.new('Plane.003', me_plane_003)
ob_tail = bpy.data.objects.new('tail', me_cylinder)
ob_wings = bpy.data.objects.new('wings', me_plane_007)
ob_fin_l = bpy.data.objects.new('fin.L', me_plane_006)
ob_fin_r = bpy.data.objects.new('fin.R', me_plane_001)
ob_point = bpy.data.objects.new('Point', light_point)
ob_lamp = bpy.data.objects.new('Lamp', light_lamp)
ob_camera = bpy.data.objects.new('Camera', cam_camera)

# ---- transforms, parenting, visibility, modifiers, constraints
ob_body.location = (0.0, -0.4555, 4.053e-06)
ob_body.rotation_euler = (-7.854, -4.712, 0.0)
ob_body.scale = (1.773, 1.773, 2.929)
ob_body.lineart.crease_threshold = 0.0
_m = ob_body.modifiers.new('Subsurf', 'SUBSURF')
_m.uv_smooth = 'PRESERVE_CORNERS'
_m.quality = 2
_m.levels = 2
_m.show_only_control_edges = False
ob_circle.parent = ob_body
ob_circle.matrix_parent_inverse = Matrix(((4.888e-07, 1.641e-20, -1.0, 4.053e-06), (-1.0, -3.378e-07, -4.888e-07, -1.539e-07), (-2.044e-07, 0.6053, -9.992e-14, 0.2757), (0.0, 0.0, 0.0, 1.0)))
ob_circle.location = (-6.88e-07, 0.5181, 0.8184)
ob_circle.rotation_euler = (0.08282, 1.837e-17, 7.61e-19)
ob_circle.scale = (1.185, 1.185, 1.185)
ob_circle.lineart.crease_threshold = 0.0
_m = ob_circle.modifiers.new('Mirror', 'MIRROR')
_m.use_clip = True
ob_disk.parent = ob_body
ob_disk.matrix_parent_inverse = Matrix(((4.888e-07, 1.641e-20, -1.0, 4.053e-06), (-1.0, -3.378e-07, -4.888e-07, -1.539e-07), (-2.044e-07, 0.6053, -9.992e-14, 0.2757), (0.0, 0.0, 0.0, 1.0)))
ob_disk.location = (1.471e-09, -0.4612, 0.9585)
ob_disk.scale = (0.3587, 0.3587, 0.05234)
ob_disk.hide_render = True
ob_disk.lineart.crease_threshold = 0.0
_m = ob_disk.modifiers.new('Subsurf', 'SUBSURF')
_m.uv_smooth = 'PRESERVE_CORNERS'
_m.quality = 2
_m.levels = 2
_m.show_only_control_edges = False
ob_sphere.parent = ob_disk
ob_sphere.matrix_parent_inverse = Matrix(((3.375, -7.803e-14, -1.88e-19, -2.46e-14), (-6.581e-14, 3.375, 0.0, 1.167), (-1.352e-18, 0.0, 23.13, -22.17), (0.0, 0.0, 0.0, 1.0)))
ob_sphere.location = (0.0, -0.2933, 1.286)
ob_sphere.scale = (1.217, 1.217, 1.217)
ob_sphere.hide_render = True
ob_sphere.lineart.crease_threshold = 0.0
_m = ob_sphere.modifiers.new('Subsurf', 'SUBSURF')
_m.uv_smooth = 'PRESERVE_CORNERS'
_m.quality = 2
_m.levels = 2
_m.show_only_control_edges = False
ob_cube_001.parent = ob_disk
ob_cube_001.matrix_parent_inverse = Matrix(((3.375, -7.803e-14, -1.88e-19, -2.46e-14), (-6.581e-14, 3.375, 0.0, 1.167), (-1.352e-18, 0.0, 23.13, -22.17), (0.0, 0.0, 0.0, 1.0)))
ob_cube_001.location = (2.104e-16, -0.3457, 0.9552)
ob_cube_001.scale = (0.3163, 0.3163, 0.3163)
ob_cube_001.hide_render = True
ob_cube_001.lineart.crease_threshold = 0.0
_m = ob_cube_001.modifiers.new('Mirror', 'MIRROR')
_m.use_clip = True
ob_plane_003.parent = ob_body
ob_plane_003.matrix_parent_inverse = Matrix(((4.888e-07, 1.641e-20, -1.0, 4.053e-06), (-1.0, -3.378e-07, -4.888e-07, -3.258e-07), (-2.044e-07, 0.6053, -9.992e-14, 0.5838), (0.0, 0.0, 0.0, 1.0)))
ob_plane_003.location = (0.0, -1.097, 0.04046)
ob_plane_003.rotation_euler = (-3.142, -4.712, 0.0)
ob_plane_003.scale = (1.0, 1.248, 1.0)
ob_plane_003.lineart.crease_threshold = 0.0
ob_tail.parent = ob_body
ob_tail.matrix_parent_inverse = Matrix(((4.888e-07, 1.641e-20, -1.0, 4.053e-06), (-1.0, -3.378e-07, -4.888e-07, -3.258e-07), (-2.044e-07, 0.6053, -9.992e-14, 0.5838), (0.0, 0.0, 0.0, 1.0)))
ob_tail.location = (-0.01582, -2.312, -0.03065)
ob_tail.rotation_euler = (1.62, -9.523e-16, -2.327e-17)
ob_tail.scale = (1.428, 1.463, 0.348)
ob_tail.lineart.crease_threshold = 0.0
_m = ob_tail.modifiers.new('Subsurf', 'SUBSURF')
_m.uv_smooth = 'PRESERVE_CORNERS'
_m.quality = 2
_m.levels = 2
_m.show_only_control_edges = False
ob_wings.parent = ob_body
ob_wings.matrix_parent_inverse = Matrix(((4.888e-07, 1.641e-20, -1.0, 4.053e-06), (-1.0, -3.378e-07, -4.888e-07, -3.258e-07), (-2.044e-07, 0.6053, -9.992e-14, 0.5838), (0.0, 0.0, 0.0, 1.0)))
ob_wings.location = (0.0, -0.9645, 3.257)
ob_wings.scale = (1.0, 1.248, 1.0)
ob_wings.lineart.crease_threshold = 0.0
_m = ob_wings.modifiers.new('Subsurf', 'SUBSURF')
_m.uv_smooth = 'PRESERVE_CORNERS'
_m.quality = 2
_m.levels = 2
_m.show_only_control_edges = False
_m = ob_wings.modifiers.new('Mirror', 'MIRROR')
ob_fin_l.parent = ob_body
ob_fin_l.matrix_parent_inverse = Matrix(((4.888e-07, 1.641e-20, -1.0, 4.053e-06), (-1.0, -3.378e-07, -4.888e-07, -3.258e-07), (-2.044e-07, 0.6053, -9.992e-14, 0.5838), (0.0, 0.0, 0.0, 1.0)))
ob_fin_l.location = (0.1931, -2.55, -0.01507)
ob_fin_l.rotation_euler = (4.016, 9.537e-07, 1.571)
ob_fin_l.scale = (0.3998, 0.3608, 0.3608)
ob_fin_l.lineart.crease_threshold = 0.0
ob_fin_r.parent = ob_body
ob_fin_r.matrix_parent_inverse = Matrix(((4.888e-07, 1.641e-20, -1.0, 4.053e-06), (-1.0, -3.378e-07, -4.888e-07, -3.258e-07), (-2.044e-07, 0.6053, -9.992e-14, 0.5838), (0.0, 0.0, 0.0, 1.0)))
ob_fin_r.location = (-0.004238, -2.55, 0.06365)
ob_fin_r.rotation_euler = (2.444, 1.404e-08, 1.571)
ob_fin_r.scale = (0.3816, 0.3443, 0.3443)
ob_fin_r.lineart.crease_threshold = 0.0
ob_point.location = (-4.402, 10.25, 5.674)
ob_point.lineart.crease_threshold = 0.0
ob_lamp.location = (-3.098, 2.452, 15.31)
ob_lamp.rotation_euler = (-0.08835, -1.959e-17, 8.66e-19)
ob_lamp.scale = (1.022, 1.011, 1.013)
ob_lamp.lock_rotations_4d = False
ob_lamp.empty_display_type = 'ARROWS'
ob_lamp.color = (0.0, 0.0, 0.0, 0.0)
ob_lamp.lineart.crease_threshold = 0.0
ob_camera.location = (-0.03492, -0.7017, 15.7)
ob_camera.scale = (0.947, 1.027, 1.099)
ob_camera.lock_rotations_4d = False
ob_camera.empty_display_type = 'ARROWS'
ob_camera.color = (0.0, 0.0, 0.0, 0.0)
ob_camera.display_type = 'WIRE'
ob_camera.lineart.crease_threshold = 0.0

# ---- collection membership
col_collection_1.objects.link(ob_body)
col_collection_1.objects.link(ob_circle)
col_collection_1.objects.link(ob_disk)
col_collection_1.objects.link(ob_sphere)
col_collection_1.objects.link(ob_cube_001)
col_collection_1.objects.link(ob_plane_003)
col_collection_1.objects.link(ob_tail)
col_collection_1.objects.link(ob_wings)
col_collection_1.objects.link(ob_fin_l)
col_collection_1.objects.link(ob_fin_r)
col_collection_2.objects.link(ob_point)
col_collection_2.objects.link(ob_lamp)
col_collection_2.objects.link(ob_camera)

# ---- scene / render settings (as saved in the file)
scene.camera = ob_camera
scene.frame_start = 1; scene.frame_end = 250; scene.frame_set(99)
scene.render.engine = 'BLENDER_EEVEE_NEXT'
scene.render.image_settings.color_mode = 'RGB'
scene.render.image_settings.compression = 90
scene.render.resolution_x = 30
scene.render.resolution_y = 30
scene.render.dither_intensity = 0.0
scene.render.bake_margin = 2
scene.render.bake_bias = 0.0
scene.cycles.use_denoising = False
scene.cycles.samples = 10
scene.cycles.sampling_pattern = 'TABULATED_SOBOL'
scene.cycles.light_sampling_threshold = 0.0
scene.cycles.use_adaptive_sampling = False
scene.cycles.use_light_tree = False
scene.cycles.blur_glossy = 0.0
scene.cycles.volume_bounces = 1
scene.cycles.pixel_filter_type = 'GAUSSIAN'
scene.cycles.sample_clamp_indirect = 0.0
scene.view_settings.view_transform = 'Standard'
bpy.context.view_layer.update()
